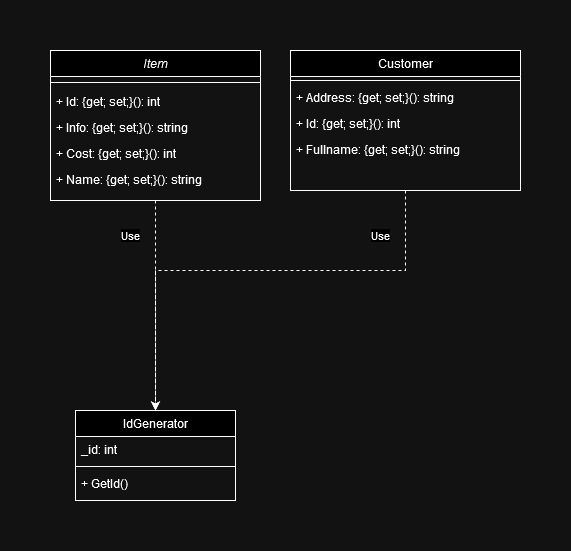

The diagram above was exported from draw.io. Its source (the exported page's mxGraphModel, read from the mxfile embedded in the PNG):
<mxGraphModel dx="2314" dy="1134" grid="1" gridSize="10" guides="1" tooltips="1" connect="1" arrows="1" fold="1" page="1" pageScale="1" pageWidth="827" pageHeight="1169" math="0" shadow="0">
  <root>
    <mxCell id="WIyWlLk6GJQsqaUBKTNV-0" />
    <mxCell id="WIyWlLk6GJQsqaUBKTNV-1" parent="WIyWlLk6GJQsqaUBKTNV-0" />
    <mxCell id="XeaX_eDILsqCxtb4d6ti-2" style="edgeStyle=orthogonalEdgeStyle;dashed=1;rounded=0;orthogonalLoop=1;jettySize=auto;html=1;entryX=0.5;entryY=0;entryDx=0;entryDy=0;" parent="WIyWlLk6GJQsqaUBKTNV-1" source="zkfFHV4jXpPFQw0GAbJ--0" target="zkfFHV4jXpPFQw0GAbJ--6" edge="1">
      <mxGeometry relative="1" as="geometry" />
    </mxCell>
    <mxCell id="zkfFHV4jXpPFQw0GAbJ--0" value="Item" style="swimlane;fontStyle=2;align=center;verticalAlign=top;childLayout=stackLayout;horizontal=1;startSize=26;horizontalStack=0;resizeParent=1;resizeLast=0;collapsible=1;marginBottom=0;rounded=0;shadow=0;strokeWidth=1;" parent="WIyWlLk6GJQsqaUBKTNV-1" vertex="1">
      <mxGeometry x="50" y="60" width="210" height="150" as="geometry">
        <mxRectangle x="230" y="140" width="160" height="26" as="alternateBounds" />
      </mxGeometry>
    </mxCell>
    <mxCell id="zkfFHV4jXpPFQw0GAbJ--4" value="" style="line;html=1;strokeWidth=1;align=left;verticalAlign=middle;spacingTop=-1;spacingLeft=3;spacingRight=3;rotatable=0;labelPosition=right;points=[];portConstraint=eastwest;" parent="zkfFHV4jXpPFQw0GAbJ--0" vertex="1">
      <mxGeometry y="26" width="210" height="12" as="geometry" />
    </mxCell>
    <mxCell id="zkfFHV4jXpPFQw0GAbJ--1" value="+ Id: {get; set;}(): int" style="text;align=left;verticalAlign=top;spacingLeft=4;spacingRight=4;overflow=hidden;rotatable=0;points=[[0,0.5],[1,0.5]];portConstraint=eastwest;" parent="zkfFHV4jXpPFQw0GAbJ--0" vertex="1">
      <mxGeometry y="38" width="210" height="26" as="geometry" />
    </mxCell>
    <mxCell id="zkfFHV4jXpPFQw0GAbJ--3" value="+ Info: {get; set;}(): string" style="text;align=left;verticalAlign=top;spacingLeft=4;spacingRight=4;overflow=hidden;rotatable=0;points=[[0,0.5],[1,0.5]];portConstraint=eastwest;rounded=0;shadow=0;html=0;" parent="zkfFHV4jXpPFQw0GAbJ--0" vertex="1">
      <mxGeometry y="64" width="210" height="26" as="geometry" />
    </mxCell>
    <mxCell id="zkfFHV4jXpPFQw0GAbJ--2" value="+ Cost: {get; set;}(): int" style="text;align=left;verticalAlign=top;spacingLeft=4;spacingRight=4;overflow=hidden;rotatable=0;points=[[0,0.5],[1,0.5]];portConstraint=eastwest;rounded=0;shadow=0;html=0;" parent="zkfFHV4jXpPFQw0GAbJ--0" vertex="1">
      <mxGeometry y="90" width="210" height="26" as="geometry" />
    </mxCell>
    <mxCell id="XeaX_eDILsqCxtb4d6ti-5" value="+ Name: {get; set;}(): string" style="text;align=left;verticalAlign=top;spacingLeft=4;spacingRight=4;overflow=hidden;rotatable=0;points=[[0,0.5],[1,0.5]];portConstraint=eastwest;rounded=0;shadow=0;html=0;" parent="zkfFHV4jXpPFQw0GAbJ--0" vertex="1">
      <mxGeometry y="116" width="210" height="26" as="geometry" />
    </mxCell>
    <mxCell id="zkfFHV4jXpPFQw0GAbJ--6" value="IdGenerator" style="swimlane;fontStyle=0;align=center;verticalAlign=top;childLayout=stackLayout;horizontal=1;startSize=26;horizontalStack=0;resizeParent=1;resizeLast=0;collapsible=1;marginBottom=0;rounded=0;shadow=0;strokeWidth=1;" parent="WIyWlLk6GJQsqaUBKTNV-1" vertex="1">
      <mxGeometry x="75" y="420" width="160" height="90" as="geometry">
        <mxRectangle x="130" y="380" width="160" height="26" as="alternateBounds" />
      </mxGeometry>
    </mxCell>
    <mxCell id="zkfFHV4jXpPFQw0GAbJ--7" value="_id: int" style="text;align=left;verticalAlign=top;spacingLeft=4;spacingRight=4;overflow=hidden;rotatable=0;points=[[0,0.5],[1,0.5]];portConstraint=eastwest;" parent="zkfFHV4jXpPFQw0GAbJ--6" vertex="1">
      <mxGeometry y="26" width="160" height="26" as="geometry" />
    </mxCell>
    <mxCell id="zkfFHV4jXpPFQw0GAbJ--9" value="" style="line;html=1;strokeWidth=1;align=left;verticalAlign=middle;spacingTop=-1;spacingLeft=3;spacingRight=3;rotatable=0;labelPosition=right;points=[];portConstraint=eastwest;" parent="zkfFHV4jXpPFQw0GAbJ--6" vertex="1">
      <mxGeometry y="52" width="160" height="8" as="geometry" />
    </mxCell>
    <mxCell id="zkfFHV4jXpPFQw0GAbJ--11" value="+ GetId()" style="text;align=left;verticalAlign=top;spacingLeft=4;spacingRight=4;overflow=hidden;rotatable=0;points=[[0,0.5],[1,0.5]];portConstraint=eastwest;" parent="zkfFHV4jXpPFQw0GAbJ--6" vertex="1">
      <mxGeometry y="60" width="160" height="26" as="geometry" />
    </mxCell>
    <object label="" placeholders="1" id="wr41SLACgsVKy_Nz010O-1">
      <mxCell style="edgeStyle=orthogonalEdgeStyle;dashed=1;rounded=0;orthogonalLoop=1;jettySize=auto;html=1;entryX=0.5;entryY=0;entryDx=0;entryDy=0;strokeColor=default;align=center;verticalAlign=middle;fontFamily=Helvetica;fontSize=11;fontColor=default;labelBackgroundColor=default;endArrow=classic;" edge="1" parent="WIyWlLk6GJQsqaUBKTNV-1" source="zkfFHV4jXpPFQw0GAbJ--17" target="zkfFHV4jXpPFQw0GAbJ--6">
        <mxGeometry relative="1" as="geometry">
          <Array as="points">
            <mxPoint x="405" y="280" />
            <mxPoint x="155" y="280" />
          </Array>
        </mxGeometry>
      </mxCell>
    </object>
    <mxCell id="zkfFHV4jXpPFQw0GAbJ--17" value="Customer" style="swimlane;fontStyle=0;align=center;verticalAlign=top;childLayout=stackLayout;horizontal=1;startSize=26;horizontalStack=0;resizeParent=1;resizeLast=0;collapsible=1;marginBottom=0;rounded=0;shadow=0;strokeWidth=1;" parent="WIyWlLk6GJQsqaUBKTNV-1" vertex="1">
      <mxGeometry x="290" y="60" width="230" height="140" as="geometry">
        <mxRectangle x="550" y="140" width="160" height="26" as="alternateBounds" />
      </mxGeometry>
    </mxCell>
    <mxCell id="zkfFHV4jXpPFQw0GAbJ--23" value="" style="line;html=1;strokeWidth=1;align=left;verticalAlign=middle;spacingTop=-1;spacingLeft=3;spacingRight=3;rotatable=0;labelPosition=right;points=[];portConstraint=eastwest;" parent="zkfFHV4jXpPFQw0GAbJ--17" vertex="1">
      <mxGeometry y="26" width="230" height="8" as="geometry" />
    </mxCell>
    <mxCell id="zkfFHV4jXpPFQw0GAbJ--19" value="+ Address: {get; set;}(): string" style="text;align=left;verticalAlign=top;spacingLeft=4;spacingRight=4;overflow=hidden;rotatable=0;points=[[0,0.5],[1,0.5]];portConstraint=eastwest;rounded=0;shadow=0;html=0;" parent="zkfFHV4jXpPFQw0GAbJ--17" vertex="1">
      <mxGeometry y="34" width="230" height="26" as="geometry" />
    </mxCell>
    <mxCell id="zkfFHV4jXpPFQw0GAbJ--18" value="+ Id: {get; set;}(): int" style="text;align=left;verticalAlign=top;spacingLeft=4;spacingRight=4;overflow=hidden;rotatable=0;points=[[0,0.5],[1,0.5]];portConstraint=eastwest;" parent="zkfFHV4jXpPFQw0GAbJ--17" vertex="1">
      <mxGeometry y="60" width="230" height="26" as="geometry" />
    </mxCell>
    <mxCell id="zkfFHV4jXpPFQw0GAbJ--20" value="+ Fullname: {get; set;}(): string" style="text;align=left;verticalAlign=top;spacingLeft=4;spacingRight=4;overflow=hidden;rotatable=0;points=[[0,0.5],[1,0.5]];portConstraint=eastwest;rounded=0;shadow=0;html=0;" parent="zkfFHV4jXpPFQw0GAbJ--17" vertex="1">
      <mxGeometry y="86" width="230" height="26" as="geometry" />
    </mxCell>
    <mxCell id="wr41SLACgsVKy_Nz010O-3" value="Use" style="text;html=1;align=center;verticalAlign=middle;resizable=0;points=[];autosize=1;strokeColor=none;fillColor=none;fontFamily=Helvetica;fontSize=11;fontColor=default;labelBackgroundColor=default;" vertex="1" parent="WIyWlLk6GJQsqaUBKTNV-1">
      <mxGeometry x="360" y="230" width="40" height="30" as="geometry" />
    </mxCell>
    <mxCell id="wr41SLACgsVKy_Nz010O-4" value="Use" style="text;html=1;align=center;verticalAlign=middle;resizable=0;points=[];autosize=1;strokeColor=none;fillColor=none;fontFamily=Helvetica;fontSize=11;fontColor=default;labelBackgroundColor=default;" vertex="1" parent="WIyWlLk6GJQsqaUBKTNV-1">
      <mxGeometry x="110" y="230" width="40" height="30" as="geometry" />
    </mxCell>
  </root>
</mxGraphModel>